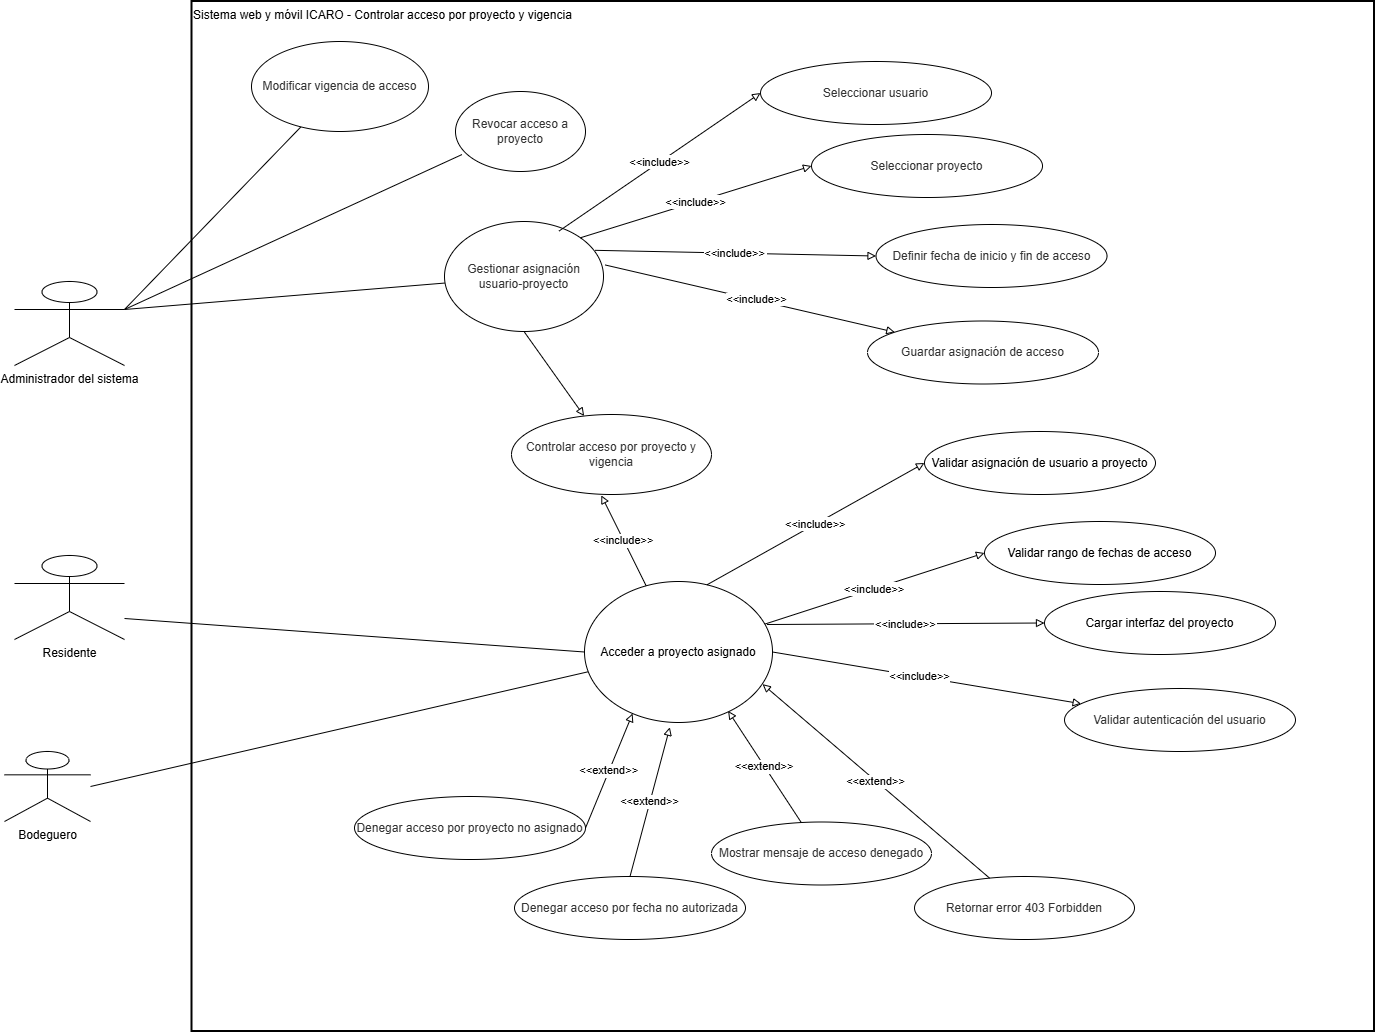

The diagram above was exported from draw.io. Its source (the exported page's mxGraphModel, read from the mxfile embedded in the PNG):
<mxGraphModel dx="2416" dy="2401" grid="1" gridSize="10" guides="1" tooltips="1" connect="1" arrows="1" fold="1" page="1" pageScale="1" pageWidth="827" pageHeight="1169" math="0" shadow="0">
  <root>
    <mxCell id="0" />
    <mxCell id="1" parent="0" />
    <mxCell id="R_K7-QHqKJ7xo5X1uBNV-1" parent="1" style="whiteSpace=wrap;strokeWidth=2;align=left;verticalAlign=top;" value="Sistema web y móvil ICARO - Controlar acceso por proyecto y vigencia" vertex="1">
      <mxGeometry height="1030" width="1182.5" x="377.5" y="-210" as="geometry" />
    </mxCell>
    <mxCell id="R_K7-QHqKJ7xo5X1uBNV-3" parent="1" style="shape=umlActor;verticalLabelPosition=bottom;verticalAlign=top;html=1;outlineConnect=0;" value="Residente&lt;div&gt;&lt;br&gt;&lt;/div&gt;" vertex="1">
      <mxGeometry height="84" width="110" x="200" y="344" as="geometry" />
    </mxCell>
    <mxCell id="R_K7-QHqKJ7xo5X1uBNV-4" parent="1" style="shape=umlActor;verticalLabelPosition=bottom;verticalAlign=top;html=1;outlineConnect=0;" value="Bodeguero" vertex="1">
      <mxGeometry height="70" width="86" x="190" y="540" as="geometry" />
    </mxCell>
    <mxCell id="apNjmXY53rOqiRs_OX9X-7" edge="1" parent="1" source="R_K7-QHqKJ7xo5X1uBNV-5" style="rounded=0;orthogonalLoop=1;jettySize=auto;html=1;exitX=1;exitY=0.5;exitDx=0;exitDy=0;endArrow=block;endFill=0;" target="apNjmXY53rOqiRs_OX9X-6">
      <mxGeometry relative="1" as="geometry" />
    </mxCell>
    <mxCell id="apNjmXY53rOqiRs_OX9X-26" connectable="0" parent="apNjmXY53rOqiRs_OX9X-7" style="edgeLabel;html=1;align=center;verticalAlign=middle;resizable=0;points=[];" value="&amp;lt;&amp;lt;include&amp;gt;&amp;gt;" vertex="1">
      <mxGeometry relative="1" x="-0.0542" y="1" as="geometry">
        <mxPoint as="offset" />
      </mxGeometry>
    </mxCell>
    <mxCell id="R_K7-QHqKJ7xo5X1uBNV-5" parent="1" style="ellipse;whiteSpace=wrap;html=1;" value="Acceder a proyecto asignado" vertex="1">
      <mxGeometry height="141" width="188" x="770" y="370" as="geometry" />
    </mxCell>
    <mxCell id="R_K7-QHqKJ7xo5X1uBNV-6" parent="1" style="ellipse;whiteSpace=wrap;html=1;" value="Validar asignación de usuario a proyecto" vertex="1">
      <mxGeometry height="63" width="231" x="1110" y="220" as="geometry" />
    </mxCell>
    <mxCell id="R_K7-QHqKJ7xo5X1uBNV-7" parent="1" style="ellipse;whiteSpace=wrap;html=1;" value="Validar rango de fechas de acceso" vertex="1">
      <mxGeometry height="63" width="231" x="1170" y="310" as="geometry" />
    </mxCell>
    <mxCell id="R_K7-QHqKJ7xo5X1uBNV-8" parent="1" style="ellipse;whiteSpace=wrap;html=1;" value="Cargar interfaz del proyecto" vertex="1">
      <mxGeometry height="63" width="231" x="1230" y="380" as="geometry" />
    </mxCell>
    <mxCell id="R_K7-QHqKJ7xo5X1uBNV-9" parent="1" style="ellipse;whiteSpace=wrap;html=1;" value="&lt;span style=&quot;color: rgb(51, 51, 51);&quot;&gt;Mostrar mensaje de acceso denegado&lt;/span&gt;" vertex="1">
      <mxGeometry height="63" width="220" x="897" y="610.5" as="geometry" />
    </mxCell>
    <mxCell id="R_K7-QHqKJ7xo5X1uBNV-10" parent="1" style="ellipse;whiteSpace=wrap;html=1;" value="&lt;span style=&quot;color: rgb(51, 51, 51);&quot;&gt;Denegar acceso por proyecto no asignado&lt;/span&gt;" vertex="1">
      <mxGeometry height="63" width="231" x="540" y="585" as="geometry" />
    </mxCell>
    <mxCell id="R_K7-QHqKJ7xo5X1uBNV-11" parent="1" style="ellipse;whiteSpace=wrap;html=1;" value="&lt;span style=&quot;color: rgb(51, 51, 51);&quot;&gt;Denegar acceso por fecha no autorizada&lt;/span&gt;" vertex="1">
      <mxGeometry height="63" width="231" x="700" y="665" as="geometry" />
    </mxCell>
    <mxCell id="R_K7-QHqKJ7xo5X1uBNV-13" edge="1" parent="1" source="R_K7-QHqKJ7xo5X1uBNV-3" style="curved=1;startArrow=none;endArrow=none;exitX=1;exitY=0.75;entryX=0;entryY=0.5;rounded=0;exitDx=0;exitDy=0;endFill=0;entryDx=0;entryDy=0;" target="R_K7-QHqKJ7xo5X1uBNV-5" value="">
      <mxGeometry relative="1" as="geometry" />
    </mxCell>
    <mxCell id="R_K7-QHqKJ7xo5X1uBNV-14" edge="1" parent="1" source="R_K7-QHqKJ7xo5X1uBNV-4" style="curved=1;startArrow=none;endArrow=none;exitX=1;exitY=0.5;entryX=0.017;entryY=0.641;rounded=0;exitDx=0;exitDy=0;endFill=0;entryDx=0;entryDy=0;entryPerimeter=0;" target="R_K7-QHqKJ7xo5X1uBNV-5" value="">
      <mxGeometry relative="1" as="geometry" />
    </mxCell>
    <mxCell id="R_K7-QHqKJ7xo5X1uBNV-15" edge="1" parent="1" source="R_K7-QHqKJ7xo5X1uBNV-5" style="curved=1;dashPattern=2 3;startArrow=none;endArrow=block;exitX=0.66;exitY=0;entryX=0;entryY=0.5;rounded=0;endFill=0;" target="R_K7-QHqKJ7xo5X1uBNV-6" value="&lt;&lt;include&gt;&gt;">
      <mxGeometry relative="1" as="geometry" />
    </mxCell>
    <mxCell id="R_K7-QHqKJ7xo5X1uBNV-16" edge="1" parent="1" source="R_K7-QHqKJ7xo5X1uBNV-5" style="curved=1;dashPattern=2 3;startArrow=none;endArrow=block;entryX=0;entryY=0.5;rounded=0;endFill=0;" target="R_K7-QHqKJ7xo5X1uBNV-7" value="&lt;&lt;include&gt;&gt;">
      <mxGeometry relative="1" as="geometry" />
    </mxCell>
    <mxCell id="R_K7-QHqKJ7xo5X1uBNV-17" edge="1" parent="1" source="R_K7-QHqKJ7xo5X1uBNV-5" style="curved=1;dashPattern=2 3;startArrow=none;endArrow=block;exitX=0.971;exitY=0.305;entryX=0;entryY=0.5;rounded=0;endFill=0;exitDx=0;exitDy=0;exitPerimeter=0;" target="R_K7-QHqKJ7xo5X1uBNV-8" value="&lt;&lt;include&gt;&gt;">
      <mxGeometry relative="1" as="geometry" />
    </mxCell>
    <mxCell id="R_K7-QHqKJ7xo5X1uBNV-18" edge="1" parent="1" source="R_K7-QHqKJ7xo5X1uBNV-9" style="curved=1;dashPattern=2 3;startArrow=none;endArrow=block;entryX=0.764;entryY=0.918;rounded=0;entryDx=0;entryDy=0;entryPerimeter=0;endFill=0;" target="R_K7-QHqKJ7xo5X1uBNV-5" value="&lt;&lt;extend&gt;&gt;">
      <mxGeometry relative="1" as="geometry" />
    </mxCell>
    <mxCell id="R_K7-QHqKJ7xo5X1uBNV-19" edge="1" parent="1" source="R_K7-QHqKJ7xo5X1uBNV-10" style="curved=1;dashPattern=2 3;startArrow=none;endArrow=block;exitX=1;exitY=0.5;entryX=0.22;entryY=1;rounded=0;endFill=0;" target="R_K7-QHqKJ7xo5X1uBNV-5" value="&lt;&lt;extend&gt;&gt;">
      <mxGeometry relative="1" as="geometry" />
    </mxCell>
    <mxCell id="R_K7-QHqKJ7xo5X1uBNV-20" edge="1" parent="1" source="R_K7-QHqKJ7xo5X1uBNV-11" style="curved=1;dashPattern=2 3;startArrow=none;endArrow=block;exitX=0.5;exitY=0;entryX=0.454;entryY=1.034;rounded=0;exitDx=0;exitDy=0;endFill=0;entryDx=0;entryDy=0;entryPerimeter=0;" target="R_K7-QHqKJ7xo5X1uBNV-5" value="&lt;&lt;extend&gt;&gt;">
      <mxGeometry relative="1" as="geometry" />
    </mxCell>
    <mxCell id="R_K7-QHqKJ7xo5X1uBNV-22" edge="1" parent="1" source="R_K7-QHqKJ7xo5X1uBNV-11" style="edgeStyle=orthogonalEdgeStyle;rounded=0;orthogonalLoop=1;jettySize=auto;html=1;exitX=0.5;exitY=1;exitDx=0;exitDy=0;" target="R_K7-QHqKJ7xo5X1uBNV-11">
      <mxGeometry relative="1" as="geometry" />
    </mxCell>
    <mxCell id="apNjmXY53rOqiRs_OX9X-11" edge="1" parent="1" source="apNjmXY53rOqiRs_OX9X-2" style="rounded=0;orthogonalLoop=1;jettySize=auto;html=1;exitX=1;exitY=0.3333333333333333;exitDx=0;exitDy=0;exitPerimeter=0;endArrow=none;endFill=0;" target="apNjmXY53rOqiRs_OX9X-8">
      <mxGeometry relative="1" as="geometry" />
    </mxCell>
    <mxCell id="apNjmXY53rOqiRs_OX9X-13" edge="1" parent="1" source="apNjmXY53rOqiRs_OX9X-2" style="rounded=0;orthogonalLoop=1;jettySize=auto;html=1;exitX=1;exitY=0.3333333333333333;exitDx=0;exitDy=0;exitPerimeter=0;endArrow=none;endFill=0;" target="apNjmXY53rOqiRs_OX9X-9">
      <mxGeometry relative="1" as="geometry" />
    </mxCell>
    <mxCell id="apNjmXY53rOqiRs_OX9X-2" parent="1" style="shape=umlActor;verticalLabelPosition=bottom;verticalAlign=top;html=1;outlineConnect=0;" value="&lt;div&gt;Administrador del sistema&lt;/div&gt;" vertex="1">
      <mxGeometry height="84" width="110" x="200" y="70" as="geometry" />
    </mxCell>
    <mxCell id="apNjmXY53rOqiRs_OX9X-4" parent="1" style="ellipse;whiteSpace=wrap;html=1;" value="&lt;span style=&quot;color: rgb(51, 51, 51);&quot;&gt;Retornar error 403 Forbidden&lt;/span&gt;" vertex="1">
      <mxGeometry height="63" width="220" x="1100" y="665" as="geometry" />
    </mxCell>
    <mxCell id="apNjmXY53rOqiRs_OX9X-5" edge="1" parent="1" source="apNjmXY53rOqiRs_OX9X-4" style="curved=1;dashPattern=2 3;startArrow=none;endArrow=block;entryX=0.947;entryY=0.728;rounded=0;entryDx=0;entryDy=0;entryPerimeter=0;endFill=0;" target="R_K7-QHqKJ7xo5X1uBNV-5" value="&lt;&lt;extend&gt;&gt;">
      <mxGeometry relative="1" as="geometry">
        <mxPoint x="1170" y="481.5" as="targetPoint" />
      </mxGeometry>
    </mxCell>
    <mxCell id="apNjmXY53rOqiRs_OX9X-6" parent="1" style="ellipse;whiteSpace=wrap;html=1;" value="&lt;span style=&quot;color: rgb(51, 51, 51);&quot;&gt;Validar autenticación del usuario&lt;/span&gt;" vertex="1">
      <mxGeometry height="63" width="231" x="1250" y="477" as="geometry" />
    </mxCell>
    <mxCell id="apNjmXY53rOqiRs_OX9X-8" parent="1" style="ellipse;whiteSpace=wrap;html=1;" value="&lt;span style=&quot;color: rgb(51, 51, 51);&quot;&gt;Modificar vigencia de acceso&lt;/span&gt;" vertex="1">
      <mxGeometry height="90" width="177" x="437" y="-170" as="geometry" />
    </mxCell>
    <mxCell id="apNjmXY53rOqiRs_OX9X-16" edge="1" parent="1" source="apNjmXY53rOqiRs_OX9X-9" style="rounded=0;orthogonalLoop=1;jettySize=auto;html=1;exitX=0.5;exitY=1;exitDx=0;exitDy=0;endArrow=block;endFill=0;" target="apNjmXY53rOqiRs_OX9X-14">
      <mxGeometry relative="1" as="geometry" />
    </mxCell>
    <mxCell id="apNjmXY53rOqiRs_OX9X-9" parent="1" style="ellipse;whiteSpace=wrap;html=1;" value="&lt;span style=&quot;color: rgb(51, 51, 51);&quot;&gt;Gestionar asignación usuario-proyecto&lt;/span&gt;" vertex="1">
      <mxGeometry height="110" width="159" x="630" y="10" as="geometry" />
    </mxCell>
    <mxCell id="apNjmXY53rOqiRs_OX9X-10" parent="1" style="ellipse;whiteSpace=wrap;html=1;" value="&lt;span style=&quot;color: rgb(51, 51, 51);&quot;&gt;Revocar acceso a proyecto&lt;/span&gt;" vertex="1">
      <mxGeometry height="80" width="130" x="641" y="-120" as="geometry" />
    </mxCell>
    <mxCell id="apNjmXY53rOqiRs_OX9X-12" edge="1" parent="1" source="apNjmXY53rOqiRs_OX9X-2" style="rounded=0;orthogonalLoop=1;jettySize=auto;html=1;exitX=1;exitY=0.3333333333333333;exitDx=0;exitDy=0;exitPerimeter=0;entryX=0.05;entryY=0.788;entryDx=0;entryDy=0;entryPerimeter=0;endArrow=none;endFill=0;" target="apNjmXY53rOqiRs_OX9X-10">
      <mxGeometry relative="1" as="geometry" />
    </mxCell>
    <mxCell id="apNjmXY53rOqiRs_OX9X-14" parent="1" style="ellipse;whiteSpace=wrap;html=1;" value="&lt;span style=&quot;color: rgb(51, 51, 51);&quot;&gt;Controlar acceso por proyecto y vigencia&lt;/span&gt;" vertex="1">
      <mxGeometry height="80" width="200" x="697" y="203" as="geometry" />
    </mxCell>
    <mxCell id="apNjmXY53rOqiRs_OX9X-15" edge="1" parent="1" source="R_K7-QHqKJ7xo5X1uBNV-5" style="curved=1;dashPattern=2 3;startArrow=none;endArrow=block;entryX=0.449;entryY=1.011;rounded=0;endFill=0;entryDx=0;entryDy=0;entryPerimeter=0;" target="apNjmXY53rOqiRs_OX9X-14" value="&lt;&lt;include&gt;&gt;">
      <mxGeometry relative="1" as="geometry">
        <mxPoint x="900" y="291" as="sourcePoint" />
        <mxPoint x="1118" y="170" as="targetPoint" />
      </mxGeometry>
    </mxCell>
    <mxCell id="apNjmXY53rOqiRs_OX9X-17" edge="1" parent="1" source="apNjmXY53rOqiRs_OX9X-9" style="rounded=0;orthogonalLoop=1;jettySize=auto;html=1;exitX=1.01;exitY=0.395;exitDx=0;exitDy=0;endArrow=block;endFill=0;exitPerimeter=0;" target="apNjmXY53rOqiRs_OX9X-24">
      <mxGeometry relative="1" as="geometry">
        <mxPoint x="938" y="-9" as="sourcePoint" />
      </mxGeometry>
    </mxCell>
    <mxCell id="apNjmXY53rOqiRs_OX9X-27" connectable="0" parent="apNjmXY53rOqiRs_OX9X-17" style="edgeLabel;html=1;align=center;verticalAlign=middle;resizable=0;points=[];" value="&amp;lt;&amp;lt;include&amp;gt;&amp;gt;" vertex="1">
      <mxGeometry relative="1" x="0.0327" y="1" as="geometry">
        <mxPoint as="offset" />
      </mxGeometry>
    </mxCell>
    <mxCell id="apNjmXY53rOqiRs_OX9X-18" parent="1" style="ellipse;whiteSpace=wrap;html=1;" value="&lt;span style=&quot;color: rgb(51, 51, 51);&quot;&gt;Seleccionar usuario&lt;/span&gt;" vertex="1">
      <mxGeometry height="63" width="231" x="946.02" y="-150" as="geometry" />
    </mxCell>
    <mxCell id="apNjmXY53rOqiRs_OX9X-19" parent="1" style="ellipse;whiteSpace=wrap;html=1;" value="&lt;span style=&quot;color: rgb(51, 51, 51);&quot;&gt;Seleccionar proyecto&lt;/span&gt;" vertex="1">
      <mxGeometry height="63" width="231" x="997.02" y="-77" as="geometry" />
    </mxCell>
    <mxCell id="apNjmXY53rOqiRs_OX9X-20" parent="1" style="ellipse;whiteSpace=wrap;html=1;" value="&lt;span style=&quot;color: rgb(51, 51, 51);&quot;&gt;Definir fecha de inicio y fin de acceso&lt;/span&gt;" vertex="1">
      <mxGeometry height="63" width="231" x="1061.52" y="13" as="geometry" />
    </mxCell>
    <mxCell id="apNjmXY53rOqiRs_OX9X-21" edge="1" parent="1" source="apNjmXY53rOqiRs_OX9X-9" style="curved=1;dashPattern=2 3;startArrow=none;endArrow=block;exitX=0.721;exitY=0.086;entryX=0;entryY=0.5;rounded=0;endFill=0;exitDx=0;exitDy=0;exitPerimeter=0;" target="apNjmXY53rOqiRs_OX9X-18" value="&lt;&lt;include&gt;&gt;">
      <mxGeometry relative="1" as="geometry">
        <mxPoint x="872" y="-77" as="sourcePoint" />
      </mxGeometry>
    </mxCell>
    <mxCell id="apNjmXY53rOqiRs_OX9X-22" edge="1" parent="1" source="apNjmXY53rOqiRs_OX9X-9" style="curved=1;dashPattern=2 3;startArrow=none;endArrow=block;entryX=0;entryY=0.5;rounded=0;endFill=0;exitX=1;exitY=0;exitDx=0;exitDy=0;" target="apNjmXY53rOqiRs_OX9X-19" value="&lt;&lt;include&gt;&gt;">
      <mxGeometry relative="1" as="geometry">
        <mxPoint x="930" y="-37" as="sourcePoint" />
      </mxGeometry>
    </mxCell>
    <mxCell id="apNjmXY53rOqiRs_OX9X-23" edge="1" parent="1" source="apNjmXY53rOqiRs_OX9X-9" style="curved=1;dashPattern=2 3;startArrow=none;endArrow=block;exitX=0.947;exitY=0.262;entryX=0;entryY=0.5;rounded=0;endFill=0;exitDx=0;exitDy=0;exitPerimeter=0;" target="apNjmXY53rOqiRs_OX9X-20" value="&lt;&lt;include&gt;&gt;">
      <mxGeometry relative="1" as="geometry">
        <mxPoint x="933" y="-37" as="sourcePoint" />
      </mxGeometry>
    </mxCell>
    <mxCell id="apNjmXY53rOqiRs_OX9X-24" parent="1" style="ellipse;whiteSpace=wrap;html=1;" value="&lt;span style=&quot;color: rgb(51, 51, 51);&quot;&gt;Guardar asignación de acceso&lt;/span&gt;" vertex="1">
      <mxGeometry height="63" width="231" x="1053.02" y="109.5" as="geometry" />
    </mxCell>
  </root>
</mxGraphModel>